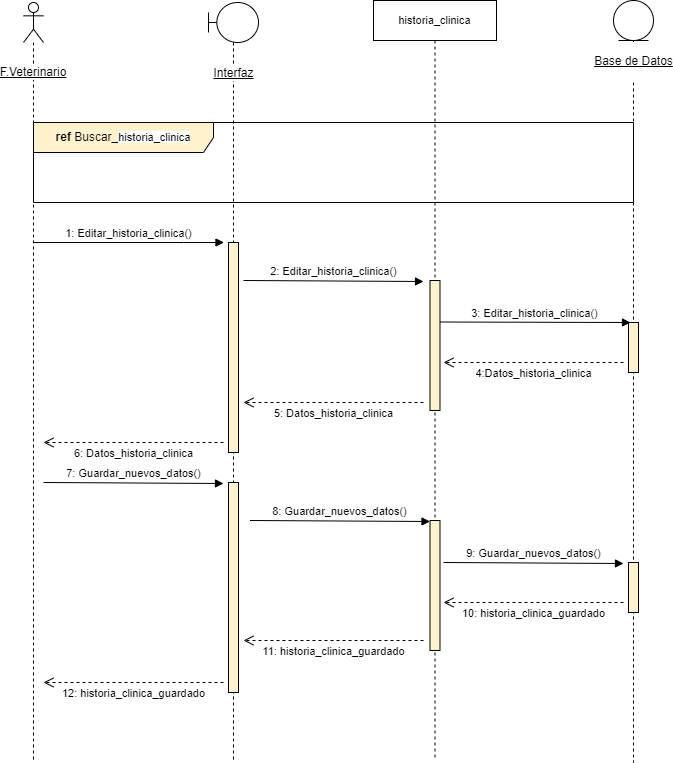

The diagram above was exported from draw.io. Its source (the exported page's mxGraphModel, read from the mxfile embedded in the PNG):
<mxGraphModel dx="868" dy="554" grid="1" gridSize="10" guides="1" tooltips="1" connect="1" arrows="1" fold="1" page="1" pageScale="1" pageWidth="827" pageHeight="1169" math="0" shadow="0">
  <root>
    <mxCell id="XlnErdmDIxLrdk32iWzj-0" />
    <mxCell id="XlnErdmDIxLrdk32iWzj-1" parent="XlnErdmDIxLrdk32iWzj-0" />
    <mxCell id="XlnErdmDIxLrdk32iWzj-2" value="F.Veterinario" style="shape=umlLifeline;participant=umlActor;perimeter=lifelinePerimeter;whiteSpace=wrap;html=1;container=1;collapsible=0;recursiveResize=0;verticalAlign=middle;spacingTop=100;outlineConnect=0;labelBackgroundColor=default;fontStyle=4" vertex="1" parent="XlnErdmDIxLrdk32iWzj-1">
      <mxGeometry x="70" y="40" width="20" height="760" as="geometry" />
    </mxCell>
    <mxCell id="XlnErdmDIxLrdk32iWzj-3" value="Interfaz" style="shape=umlLifeline;participant=umlBoundary;perimeter=lifelinePerimeter;html=1;container=1;collapsible=0;recursiveResize=0;verticalAlign=middle;spacingTop=102;outlineConnect=0;spacing=0;labelBackgroundColor=default;labelBorderColor=none;fontStyle=4" vertex="1" parent="XlnErdmDIxLrdk32iWzj-1">
      <mxGeometry x="255" y="40" width="50" height="760" as="geometry" />
    </mxCell>
    <mxCell id="XlnErdmDIxLrdk32iWzj-4" value="" style="html=1;points=[];perimeter=orthogonalPerimeter;labelBackgroundColor=default;labelBorderColor=none;strokeColor=#000000;fillColor=#fff2cc;" vertex="1" parent="XlnErdmDIxLrdk32iWzj-3">
      <mxGeometry x="20" y="240" width="10" height="210" as="geometry" />
    </mxCell>
    <mxCell id="oY2jYeKHebTG-f5XdAxJ-2" value="" style="html=1;points=[];perimeter=orthogonalPerimeter;labelBackgroundColor=default;labelBorderColor=none;strokeColor=#000000;fillColor=#fff2cc;" vertex="1" parent="XlnErdmDIxLrdk32iWzj-3">
      <mxGeometry x="20" y="480" width="10" height="210" as="geometry" />
    </mxCell>
    <mxCell id="XlnErdmDIxLrdk32iWzj-5" value="&lt;span style=&quot;font-size: 11px; background-color: rgb(255, 255, 255);&quot;&gt;historia_clinica&lt;/span&gt;" style="shape=umlLifeline;perimeter=lifelinePerimeter;whiteSpace=wrap;html=1;container=1;collapsible=0;recursiveResize=0;outlineConnect=0;" vertex="1" parent="XlnErdmDIxLrdk32iWzj-1">
      <mxGeometry x="420" y="38" width="123" height="760" as="geometry" />
    </mxCell>
    <mxCell id="XlnErdmDIxLrdk32iWzj-6" value="2: Editar_historia_clinica()" style="html=1;verticalAlign=bottom;endArrow=block;rounded=0;endFill=1;" edge="1" parent="XlnErdmDIxLrdk32iWzj-5">
      <mxGeometry width="80" relative="1" as="geometry">
        <mxPoint x="-130" y="280" as="sourcePoint" />
        <mxPoint x="50" y="281" as="targetPoint" />
      </mxGeometry>
    </mxCell>
    <mxCell id="XlnErdmDIxLrdk32iWzj-7" value="" style="html=1;points=[];perimeter=orthogonalPerimeter;labelBackgroundColor=default;labelBorderColor=none;strokeColor=#000000;fillColor=#fff2cc;" vertex="1" parent="XlnErdmDIxLrdk32iWzj-5">
      <mxGeometry x="56.5" y="280" width="10" height="130" as="geometry" />
    </mxCell>
    <mxCell id="XlnErdmDIxLrdk32iWzj-8" value="5: Datos_historia_clinica" style="html=1;verticalAlign=bottom;endArrow=open;dashed=1;endSize=8;rounded=0;strokeColor=default;" edge="1" parent="XlnErdmDIxLrdk32iWzj-5">
      <mxGeometry y="20" relative="1" as="geometry">
        <mxPoint x="50" y="402" as="sourcePoint" />
        <mxPoint x="-130" y="402" as="targetPoint" />
        <mxPoint as="offset" />
      </mxGeometry>
    </mxCell>
    <mxCell id="oY2jYeKHebTG-f5XdAxJ-3" value="8: Guardar_nuevos_datos()" style="html=1;verticalAlign=bottom;endArrow=block;rounded=0;endFill=1;" edge="1" parent="XlnErdmDIxLrdk32iWzj-5">
      <mxGeometry width="80" relative="1" as="geometry">
        <mxPoint x="-123.5" y="520" as="sourcePoint" />
        <mxPoint x="56.5" y="521" as="targetPoint" />
      </mxGeometry>
    </mxCell>
    <mxCell id="oY2jYeKHebTG-f5XdAxJ-4" value="" style="html=1;points=[];perimeter=orthogonalPerimeter;labelBackgroundColor=default;labelBorderColor=none;strokeColor=#000000;fillColor=#fff2cc;" vertex="1" parent="XlnErdmDIxLrdk32iWzj-5">
      <mxGeometry x="56.5" y="520" width="10" height="130" as="geometry" />
    </mxCell>
    <mxCell id="oY2jYeKHebTG-f5XdAxJ-8" value="11: historia_clinica_guardado" style="html=1;verticalAlign=bottom;endArrow=open;dashed=1;endSize=8;rounded=0;strokeColor=default;" edge="1" parent="XlnErdmDIxLrdk32iWzj-5">
      <mxGeometry y="20" relative="1" as="geometry">
        <mxPoint x="50" y="640" as="sourcePoint" />
        <mxPoint x="-130" y="640" as="targetPoint" />
        <mxPoint as="offset" />
      </mxGeometry>
    </mxCell>
    <mxCell id="XlnErdmDIxLrdk32iWzj-9" value="&lt;p style=&quot;line-height: 1.2;&quot;&gt;&lt;u&gt;Base de Datos&lt;/u&gt;&lt;/p&gt;" style="shape=umlLifeline;participant=umlEntity;perimeter=lifelinePerimeter;html=1;container=1;collapsible=0;recursiveResize=0;verticalAlign=middle;spacingTop=81;outlineConnect=0;fontSize=12;labelPosition=center;verticalLabelPosition=middle;align=center;spacingRight=0;spacing=0;labelBorderColor=none;labelBackgroundColor=default;" vertex="1" parent="XlnErdmDIxLrdk32iWzj-1">
      <mxGeometry x="660" y="38" width="40" height="762" as="geometry" />
    </mxCell>
    <mxCell id="XlnErdmDIxLrdk32iWzj-10" value="" style="html=1;points=[];perimeter=orthogonalPerimeter;labelBackgroundColor=default;labelBorderColor=none;strokeColor=#000000;fillColor=#fff2cc;" vertex="1" parent="XlnErdmDIxLrdk32iWzj-9">
      <mxGeometry x="15" y="322" width="10" height="50" as="geometry" />
    </mxCell>
    <mxCell id="oY2jYeKHebTG-f5XdAxJ-7" value="" style="html=1;points=[];perimeter=orthogonalPerimeter;labelBackgroundColor=default;labelBorderColor=none;strokeColor=#000000;fillColor=#fff2cc;" vertex="1" parent="XlnErdmDIxLrdk32iWzj-9">
      <mxGeometry x="15" y="562" width="10" height="50" as="geometry" />
    </mxCell>
    <mxCell id="XlnErdmDIxLrdk32iWzj-11" value="1: Editar_historia_clinica()" style="html=1;verticalAlign=bottom;endArrow=block;rounded=0;" edge="1" parent="XlnErdmDIxLrdk32iWzj-1">
      <mxGeometry relative="1" as="geometry">
        <mxPoint x="79.99999999999989" y="280" as="sourcePoint" />
        <mxPoint x="270.5" y="280" as="targetPoint" />
        <Array as="points">
          <mxPoint x="230" y="280" />
        </Array>
      </mxGeometry>
    </mxCell>
    <mxCell id="XlnErdmDIxLrdk32iWzj-12" value="3: Editar_historia_clinica()" style="html=1;verticalAlign=bottom;endArrow=block;rounded=0;endFill=1;" edge="1" parent="XlnErdmDIxLrdk32iWzj-1">
      <mxGeometry width="80" relative="1" as="geometry">
        <mxPoint x="486.5" y="359.5" as="sourcePoint" />
        <mxPoint x="677" y="360" as="targetPoint" />
      </mxGeometry>
    </mxCell>
    <mxCell id="XlnErdmDIxLrdk32iWzj-13" value="4:Datos_historia_clinica" style="html=1;verticalAlign=bottom;endArrow=open;dashed=1;endSize=8;rounded=0;strokeColor=default;" edge="1" parent="XlnErdmDIxLrdk32iWzj-1">
      <mxGeometry y="20" relative="1" as="geometry">
        <mxPoint x="670" y="399.9999999999999" as="sourcePoint" />
        <mxPoint x="490" y="399.9999999999999" as="targetPoint" />
        <mxPoint as="offset" />
      </mxGeometry>
    </mxCell>
    <mxCell id="XlnErdmDIxLrdk32iWzj-14" value="6: Datos_historia_clinica" style="html=1;verticalAlign=bottom;endArrow=open;dashed=1;endSize=8;rounded=0;strokeColor=default;" edge="1" parent="XlnErdmDIxLrdk32iWzj-1">
      <mxGeometry y="20" relative="1" as="geometry">
        <mxPoint x="270" y="480" as="sourcePoint" />
        <mxPoint x="90" y="480" as="targetPoint" />
        <mxPoint as="offset" />
      </mxGeometry>
    </mxCell>
    <mxCell id="XlnErdmDIxLrdk32iWzj-15" value="&lt;b&gt;ref&lt;/b&gt; Buscar_&lt;span style=&quot;font-size: 11px; background-color: rgb(255, 255, 255);&quot;&gt;historia_clinica&lt;/span&gt;" style="shape=umlFrame;whiteSpace=wrap;html=1;width=180;height=30;fillColor=#fff2cc;strokeColor=#000000;" vertex="1" parent="XlnErdmDIxLrdk32iWzj-1">
      <mxGeometry x="80" y="160" width="600" height="80" as="geometry" />
    </mxCell>
    <mxCell id="oY2jYeKHebTG-f5XdAxJ-1" value="7: Guardar_nuevos_datos()" style="html=1;verticalAlign=bottom;endArrow=block;rounded=0;endFill=1;" edge="1" parent="XlnErdmDIxLrdk32iWzj-1">
      <mxGeometry width="80" relative="1" as="geometry">
        <mxPoint x="90" y="520" as="sourcePoint" />
        <mxPoint x="270" y="521" as="targetPoint" />
      </mxGeometry>
    </mxCell>
    <mxCell id="oY2jYeKHebTG-f5XdAxJ-5" value="9: Guardar_nuevos_datos()" style="html=1;verticalAlign=bottom;endArrow=block;rounded=0;endFill=1;" edge="1" parent="XlnErdmDIxLrdk32iWzj-1">
      <mxGeometry width="80" relative="1" as="geometry">
        <mxPoint x="490" y="600" as="sourcePoint" />
        <mxPoint x="670" y="601" as="targetPoint" />
      </mxGeometry>
    </mxCell>
    <mxCell id="oY2jYeKHebTG-f5XdAxJ-6" value="10: historia_clinica_guardado" style="html=1;verticalAlign=bottom;endArrow=open;dashed=1;endSize=8;rounded=0;strokeColor=default;" edge="1" parent="XlnErdmDIxLrdk32iWzj-1">
      <mxGeometry y="20" relative="1" as="geometry">
        <mxPoint x="670" y="639.9999999999999" as="sourcePoint" />
        <mxPoint x="490" y="639.9999999999999" as="targetPoint" />
        <mxPoint as="offset" />
      </mxGeometry>
    </mxCell>
    <mxCell id="oY2jYeKHebTG-f5XdAxJ-9" value="12: historia_clinica_guardado" style="html=1;verticalAlign=bottom;endArrow=open;dashed=1;endSize=8;rounded=0;strokeColor=default;" edge="1" parent="XlnErdmDIxLrdk32iWzj-1">
      <mxGeometry y="20" relative="1" as="geometry">
        <mxPoint x="270" y="720" as="sourcePoint" />
        <mxPoint x="90" y="720" as="targetPoint" />
        <mxPoint as="offset" />
      </mxGeometry>
    </mxCell>
  </root>
</mxGraphModel>